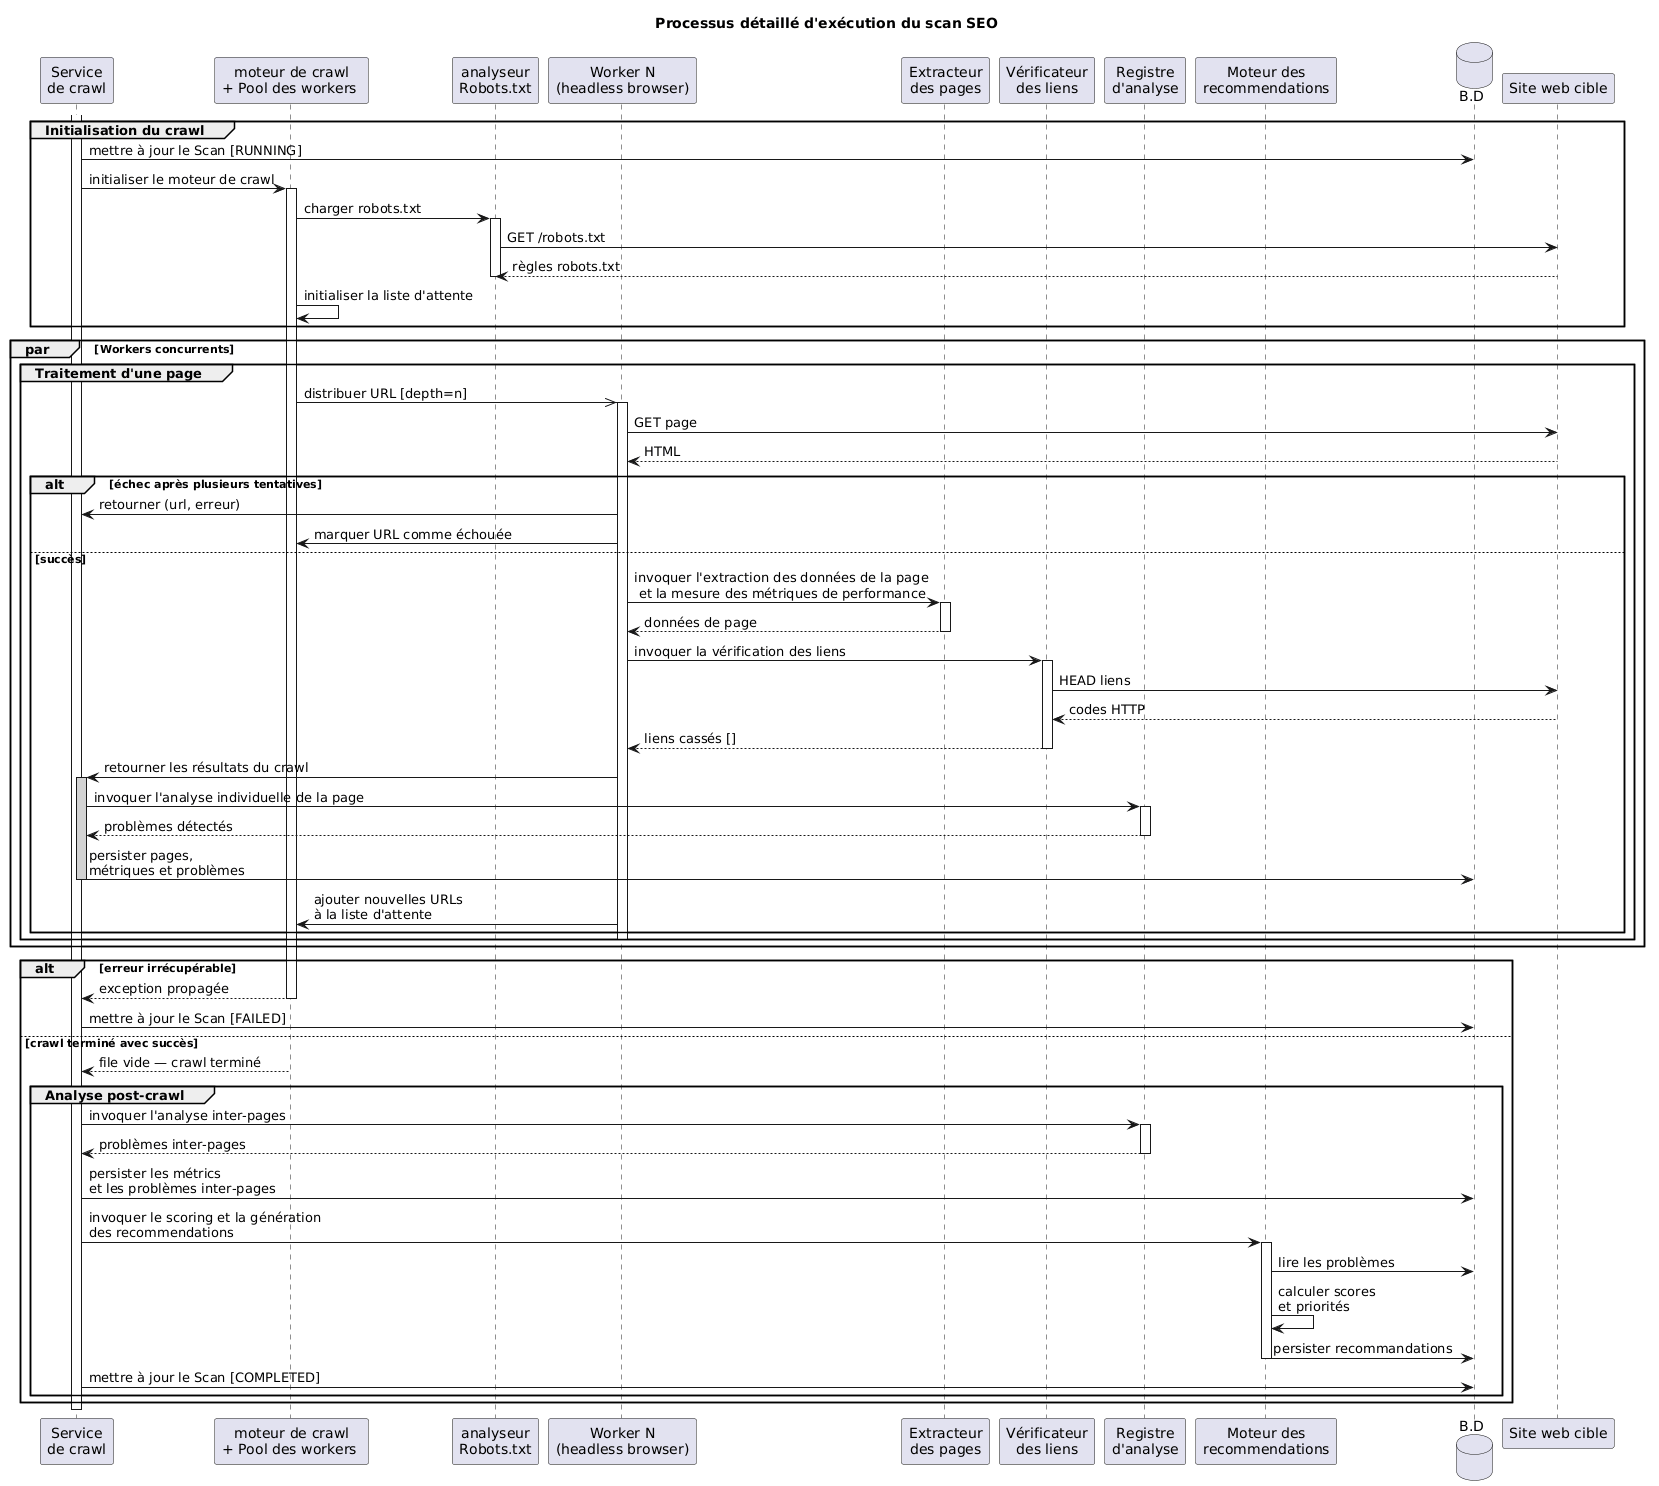

The diagram above was rendered by PlantUML. Its source (embedded in the PNG):
@startuml
title Processus détaillé d'exécution du scan SEO

participant "Service\nde crawl" as CrawlSvc
participant "moteur de crawl\n+ Pool des workers " as Engine
participant "analyseur\nRobots.txt" as Robots
participant "Worker N\n(headless browser)" as WN
participant "Extracteur\ndes pages" as Extractor
participant "Vérificateur\ndes liens" as LinkChk
participant "Registre\nd'analyse" as Analyser
participant "Moteur des\nrecommendations" as RecoEngine

database "B.D" as DB
participant "Site web cible" as Target

' ═══════════════════════════════════════════════════
' 1. DÉMARRAGE
' ═══════════════════════════════════════════════════

group Initialisation du crawl

    activate CrawlSvc

    CrawlSvc -> DB : mettre à jour le Scan [RUNNING]

    CrawlSvc -> Engine : initialiser le moteur de crawl
    activate Engine

    Engine -> Robots : charger robots.txt
    activate Robots

    Robots -> Target : GET /robots.txt
    Target --> Robots : règles robots.txt

    deactivate Robots

    Engine -> Engine : initialiser la liste d'attente

end

' ═══════════════════════════════════════════════════
' 2. EXÉCUTION CONCURRENTE
' ═══════════════════════════════════════════════════


par Workers concurrents

    group Traitement d'une page

        Engine ->> WN : distribuer URL [depth=n]
        activate WN

        WN -> Target : GET page
        Target --> WN : HTML

        alt échec après plusieurs tentatives

            WN -> CrawlSvc : retourner (url, erreur)

            WN -> Engine : marquer URL comme échouée

        else succès

            WN -> Extractor : invoquer l'extraction des données de la page\n et la mesure des métriques de performance
            activate Extractor

            Extractor --> WN : données de page

            deactivate Extractor

            WN -> LinkChk : invoquer la vérification des liens
            activate LinkChk

            LinkChk -> Target : HEAD liens
            Target --> LinkChk : codes HTTP

            LinkChk --> WN : liens cassés []

            deactivate LinkChk

            WN -> CrawlSvc : retourner les résultats du crawl

            activate CrawlSvc #lightgray

            CrawlSvc -> Analyser : invoquer l'analyse individuelle de la page
            activate Analyser

            Analyser --> CrawlSvc : problèmes détectés

            deactivate Analyser

            CrawlSvc -> DB : persister pages,\nmétriques et problèmes

            deactivate CrawlSvc

            WN -> Engine : ajouter nouvelles URLs\nà la liste d'attente
        end

        deactivate WN

    end

end

' ═══════════════════════════════════════════════════
' 3. FIN DU CRAWL
' ═══════════════════════════════════════════════════

alt erreur irrécupérable

    Engine --> CrawlSvc : exception propagée

    deactivate Engine

    CrawlSvc -> DB : mettre à jour le Scan [FAILED]

else crawl terminé avec succès

    Engine --> CrawlSvc : file vide — crawl terminé

    deactivate Engine

    group Analyse post-crawl

        CrawlSvc -> Analyser : invoquer l'analyse inter-pages
        activate Analyser

        Analyser --> CrawlSvc : problèmes inter-pages

        deactivate Analyser

        CrawlSvc -> DB : persister les métrics\net les problèmes inter-pages

        CrawlSvc -> RecoEngine : invoquer le scoring et la génération\ndes recommendations
        activate RecoEngine

        RecoEngine -> DB : lire les problèmes

        RecoEngine -> RecoEngine : calculer scores\net priorités

        RecoEngine -> DB : persister recommandations

        deactivate RecoEngine

        CrawlSvc -> DB : mettre à jour le Scan [COMPLETED]

    end

end

deactivate CrawlSvc
@enduml